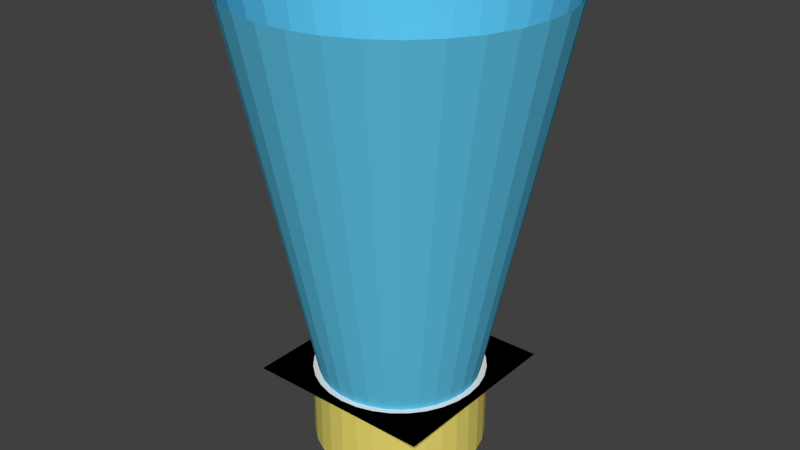# Source: Rotor.blend  (saved by Blender 2.63.0; exported with 4.5.12 LTS)
import bpy
from mathutils import Matrix  # noqa: F401  (used for matrix-valued properties, if any)

bpy.ops.wm.read_factory_settings(use_empty=True)
scene = bpy.context.scene
scene.name = 'Scene'

# ---- collections
col_collection_1 = bpy.data.collections.new('Collection 1'); scene.collection.children.link(col_collection_1)

# ---- materials (node trees are filled in below, after node groups)
mat_transparent = bpy.data.materials.new('Transparent')
mat_transparent.alpha_threshold = 0.0
mat_transparent.use_transparent_shadow = False
mat_transparent.roughness = 0.5
mat_rotor = bpy.data.materials.new('Rotor')
mat_rotor.alpha_threshold = 0.0
mat_rotor.use_transparent_shadow = False
mat_rotor.diffuse_color = (0.3333, 0.3333, 0.3333, 1.0)
mat_rotor.roughness = 0.5
mat_rotor.line_color = (0.0, 0.0, 0.0, 1.0)
mat_wind = bpy.data.materials.new('Wind')
mat_wind.alpha_threshold = 0.0
mat_wind.use_transparent_shadow = False
mat_wind.diffuse_color = (0.1098, 0.549, 0.8, 1.0)
mat_wind.roughness = 0.5
mat_wind.line_color = (0.0, 0.0, 0.0, 1.0)
mat_floor = bpy.data.materials.new('Floor')
mat_floor.alpha_threshold = 0.0
mat_floor.use_transparent_shadow = False
mat_floor.diffuse_color = (0.8, 0.6863, 0.1529, 1.0)
mat_floor.specular_color = (1.0, 0.9294, 0.6118)
mat_floor.roughness = 0.5
mat_floor.line_color = (0.0, 0.0, 0.0, 1.0)

# ---- node groups
ng_auto_smooth = bpy.data.node_groups.new('Auto Smooth', 'GeometryNodeTree')
_s = ng_auto_smooth.interface.new_socket(name='Geometry', in_out='OUTPUT', socket_type='NodeSocketGeometry')
_s = ng_auto_smooth.interface.new_socket(name='Geometry', in_out='INPUT', socket_type='NodeSocketGeometry')
_s = ng_auto_smooth.interface.new_socket(name='Angle', in_out='INPUT', socket_type='NodeSocketFloat')
_s.subtype = 'ANGLE'
_s.min_value = 0.0
_s.max_value = 3.142
ng_auto_smooth.is_modifier = True
_N = ng_auto_smooth.nodes; _L = ng_auto_smooth.links
n0 = _N.new('NodeGroupOutput'); n0.name = 'Group Output'; n0.location = (480, -100)
n1 = _N.new('NodeGroupInput'); n1.name = 'Group Input'; n1.location = (-420, -300)
n2 = _N.new('NodeGroupInput'); n2.name = 'Group Input.001'; n2.location = (-60, -100)
n3 = _N.new('GeometryNodeSetShadeSmooth'); n3.name = 'Set Shade Smooth'; n3.location = (120, -100)
n3.domain = 'EDGE'
n4 = _N.new('GeometryNodeSetShadeSmooth'); n4.name = 'Set Shade Smooth.001'; n4.location = (300, -100)
n5 = _N.new('GeometryNodeInputMeshEdgeAngle'); n5.name = 'Edge Angle'; n5.location = (-420, -220)
n6 = _N.new('GeometryNodeInputEdgeSmooth'); n6.name = 'Is Edge Smooth'; n6.location = (-60, -160)
n7 = _N.new('GeometryNodeInputShadeSmooth'); n7.name = 'Is Face Smooth'; n7.location = (-240, -340)
n8 = _N.new('FunctionNodeBooleanMath'); n8.name = 'Boolean Math'; n8.location = (-60, -220)
n9 = _N.new('FunctionNodeCompare'); n9.name = 'Compare'; n9.location = (-240, -180)
n9.operation = 'LESS_EQUAL'
_L.new(n5.outputs[0], n9.inputs[0])
_L.new(n4.outputs[0], n0.inputs[0])
_L.new(n1.outputs[1], n9.inputs[1])
_L.new(n9.outputs[0], n8.inputs[0])
_L.new(n7.outputs[0], n8.inputs[1])
_L.new(n2.outputs[0], n3.inputs[0])
_L.new(n6.outputs[0], n3.inputs[1])
_L.new(n3.outputs[0], n4.inputs[0])
_L.new(n8.outputs[0], n3.inputs[2])
n0.is_active_output = True

# ---- material node trees

# ---- world
world_world = bpy.data.worlds.new('World'); scene.world = world_world
world_world.color = (0.05088, 0.05088, 0.05088)
world_world.use_sun_shadow = False
world_world.sun_shadow_jitter_overblur = 0.0
world_world.cycles.sampling_method = 'MANUAL'
world_world.cycles.sample_map_resolution = 256

# ---- meshes
me_transparentfloor = bpy.data.meshes.new('TransparentFloor')
me_transparentfloor.from_pydata([(0.5, -0.5, 0.0), (-0.5, -0.5, 0.0), (0.5, 0.5, 0.0), (-0.5, 0.5, 0.0)], [], [(2, 3, 1, 0)])
me_transparentfloor.materials.append(mat_transparent)
me_transparentfloor.use_remesh_preserve_volume = False
me_transparentfloor.use_remesh_preserve_attributes = False
me_transparentfloor.use_mirror_vertex_groups = False
me_transparentfloor.update()
me_rotor = bpy.data.meshes.new('Rotor')
me_rotor.from_pydata([(0.01204, -0.0993, -0.02162), (-0.004167, -0.0998, -0.1974), (-0.04203, -0.09041, -0.1966), (-0.07942, 0.06125, -0.02139), (-0.06689, 0.07401, -0.1979), (-0.09357, -0.03384, -0.1961), (-0.07343, -0.06725, -0.1961), (-0.04995, 0.0868, -0.02236), (-0.0335, 0.09415, -0.1989), (-0.01294, 0.09912, -0.02335), (0.04905, -0.08698, -0.02261), (0.07851, -0.06143, -0.02358), (-0.09941, 0.004741, -0.1964), (-0.09004, 0.04261, -0.197), (0.0344, -0.09397, -0.1983), (0.0678, -0.07383, -0.1993), (0.09596, -0.02654, -0.02438), (0.09873, 0.01237, -0.0249), (0.0864, 0.04939, -0.02505), (0.06085, 0.07888, -0.0248), (0.1003, -0.004565, -0.2008), (0.09094, -0.04243, -0.2002), (0.02596, 0.09634, -0.02421), (0.005069, 0.09997, -0.1999), (0.04293, 0.09059, -0.2006), (-0.02687, -0.09652, -0.02076), (-0.06175, -0.07905, -0.02017), (-0.0873, -0.04957, -0.01993), (-0.09963, -0.01255, -0.02007), (-0.09686, 0.02637, -0.02059), (0.09448, 0.03401, -0.2012), (0.07433, 0.06743, -0.2011), (-0.161, -0.3556, -0.1982), (-0.1988, -0.3462, -0.1974), (-0.2185, -0.3348, -0.02099), (-0.2441, -0.3053, -0.02075), (0.08208, -0.391, -0.02157), (0.1044, -0.3857, -0.1983), (0.1378, -0.3655, -0.1992), (0.04317, -0.3882, -0.02071), (0.3049, -0.2436, -0.02172), (0.3344, -0.2181, -0.02269), (0.3562, -0.1612, -0.2), (0.3468, -0.1991, -0.1993), (0.3877, 0.04356, -0.02317), (0.3904, 0.08247, -0.02369), (0.3862, 0.1041, -0.2), (0.366, 0.1375, -0.1999), (0.2432, 0.3052, -0.02423), (0.2176, 0.3346, -0.02398), (0.1619, 0.3557, -0.1991), (0.1997, 0.3464, -0.1998), (-0.1369, 0.3657, -0.198), (-0.1035, 0.3859, -0.199), (-0.08298, 0.3908, -0.0234), (-0.04407, 0.3881, -0.02426), (-0.3353, 0.2179, -0.02229), (-0.3058, 0.2435, -0.02326), (-0.3553, 0.1614, -0.1973), (-0.3459, 0.1993, -0.1979), (-0.3853, -0.1039, -0.1973), (-0.3651, -0.1373, -0.1974), (-0.3913, -0.08265, -0.02129), (-0.3886, -0.04373, -0.0218)], [], [(55, 54, 9), (55, 9, 22), (10, 21, 43), (10, 43, 40), (57, 56, 3), (57, 3, 7), (18, 24, 51), (18, 51, 48), (41, 42, 20), (41, 20, 11), (29, 28, 27), (29, 27, 26), (7, 3, 22), (7, 22, 9), (25, 0, 10), (25, 10, 11), (18, 19, 16), (18, 16, 17), (25, 3, 29), (25, 29, 26), (22, 11, 16), (22, 16, 19), (25, 11, 22), (25, 22, 3), (34, 32, 1), (34, 1, 26), (35, 33, 32), (35, 32, 34), (40, 41, 11), (40, 11, 10), (26, 27, 35), (26, 35, 34), (36, 39, 37), (36, 37, 38), (2, 27, 28), (2, 28, 6), (36, 0, 25), (36, 25, 39), (41, 40, 43), (41, 43, 42), (44, 46, 47), (44, 47, 45), (17, 16, 44), (17, 44, 45), (16, 30, 46), (16, 46, 44), (45, 47, 31), (45, 31, 17), (48, 51, 50), (48, 50, 49), (19, 18, 48), (19, 48, 49), (49, 50, 23), (49, 23, 19), (0, 36, 38), (0, 38, 15), (54, 55, 53), (54, 53, 52), (22, 8, 53), (22, 53, 55), (54, 52, 4), (54, 4, 9), (39, 25, 14), (39, 14, 37), (56, 57, 59), (56, 59, 58), (56, 58, 12), (56, 12, 3), (27, 2, 33), (27, 33, 35), (7, 13, 59), (7, 59, 57), (63, 60, 61), (63, 61, 62), (29, 5, 60), (29, 60, 63), (28, 29, 63), (28, 63, 62), (62, 61, 6), (62, 6, 28), (18, 17, 31), (18, 31, 24), (22, 19, 23), (22, 23, 8), (7, 9, 4), (7, 4, 13), (29, 3, 12), (29, 12, 5), (14, 25, 26), (14, 26, 1), (0, 15, 21), (0, 21, 10), (11, 20, 30), (11, 30, 16)])
_uv = me_rotor.uv_layers.new(name='UVMap')
_uv.uv.foreach_set('vector', [0.4447, 0.9918, 0.3954, 0.9954, 0.4842, 0.6257, 0.4447, 0.9918, 0.4842, 0.6257, 0.5335, 0.6222, 0.5627, 0.3899, 0.6158, 0.4463, 0.94, 0.2478, 0.5627, 0.3899, 0.94, 0.2478, 0.8869, 0.1914, 0.1131, 0.8086, 0.07574, 0.7762, 0.3999, 0.5777, 0.1131, 0.8086, 0.3999, 0.5777, 0.4373, 0.6101, 0.6101, 0.5627, 0.555, 0.6149, 0.7536, 0.939, 0.6101, 0.5627, 0.7536, 0.939, 0.8087, 0.8868, 0.9243, 0.2238, 0.9519, 0.2958, 0.6277, 0.4943, 0.9243, 0.2238, 0.6277, 0.4943, 0.6001, 0.4223, 0.3778, 0.5335, 0.3743, 0.4842, 0.3899, 0.4373, 0.3778, 0.5335, 0.3899, 0.4373, 0.4223, 0.3999, 0.4373, 0.6101, 0.3999, 0.5777, 0.5335, 0.6222, 0.4373, 0.6101, 0.5335, 0.6222, 0.4842, 0.6257, 0.4665, 0.3778, 0.5158, 0.3743, 0.5627, 0.3899, 0.4665, 0.3778, 0.5627, 0.3899, 0.6001, 0.4223, 0.6101, 0.5627, 0.5777, 0.6001, 0.6222, 0.4665, 0.6101, 0.5627, 0.6222, 0.4665, 0.6257, 0.5158, 0.4665, 0.3778, 0.3999, 0.5777, 0.3778, 0.5335, 0.4665, 0.3778, 0.3778, 0.5335, 0.4223, 0.3999, 0.5335, 0.6222, 0.6001, 0.4223, 0.6222, 0.4665, 0.5335, 0.6222, 0.6222, 0.4665, 0.5777, 0.6001, 0.4665, 0.3778, 0.6001, 0.4223, 0.5335, 0.6222, 0.4665, 0.3778, 0.5335, 0.6222, 0.3999, 0.5777, 0.2237, 0.07584, 0.2966, 0.04955, 0.4953, 0.3737, 0.2237, 0.07584, 0.4953, 0.3737, 0.4223, 0.3999, 0.1913, 0.1132, 0.2486, 0.06144, 0.2966, 0.04955, 0.1913, 0.1132, 0.2966, 0.04955, 0.2237, 0.07584, 0.8869, 0.1914, 0.9243, 0.2238, 0.6001, 0.4223, 0.8869, 0.1914, 0.6001, 0.4223, 0.5627, 0.3899, 0.4223, 0.3999, 0.3899, 0.4373, 0.1913, 0.1132, 0.4223, 0.3999, 0.1913, 0.1132, 0.2237, 0.07584, 0.6046, 0.004638, 0.5553, 0.008165, 0.6329, 0.01139, 0.6046, 0.004638, 0.6329, 0.01139, 0.6752, 0.03691, 0.4473, 0.3855, 0.3899, 0.4373, 0.3743, 0.4842, 0.4473, 0.3855, 0.3743, 0.4842, 0.4075, 0.4149, 0.6046, 0.004638, 0.5158, 0.3743, 0.4665, 0.3778, 0.6046, 0.004638, 0.4665, 0.3778, 0.5553, 0.008165, 0.9243, 0.2238, 0.8869, 0.1914, 0.94, 0.2478, 0.9243, 0.2238, 0.94, 0.2478, 0.9519, 0.2958, 0.9918, 0.5553, 0.9899, 0.632, 0.9644, 0.6744, 0.9918, 0.5553, 0.9644, 0.6744, 0.9953, 0.6046, 0.6257, 0.5158, 0.6222, 0.4665, 0.9918, 0.5553, 0.6257, 0.5158, 0.9918, 0.5553, 0.9953, 0.6046, 0.6222, 0.4665, 0.6203, 0.5432, 0.9899, 0.632, 0.6222, 0.4665, 0.9899, 0.632, 0.9918, 0.5553, 0.9953, 0.6046, 0.9644, 0.6744, 0.5948, 0.5856, 0.9953, 0.6046, 0.5948, 0.5856, 0.6257, 0.5158, 0.8087, 0.8868, 0.7536, 0.939, 0.7057, 0.9509, 0.8087, 0.8868, 0.7057, 0.9509, 0.7763, 0.9242, 0.5777, 0.6001, 0.6101, 0.5627, 0.8087, 0.8868, 0.5777, 0.6001, 0.8087, 0.8868, 0.7763, 0.9242, 0.7763, 0.9242, 0.7057, 0.9509, 0.507, 0.6268, 0.7763, 0.9242, 0.507, 0.6268, 0.5777, 0.6001, 0.5158, 0.3743, 0.6046, 0.004638, 0.6752, 0.03691, 0.5158, 0.3743, 0.6752, 0.03691, 0.5865, 0.4066, 0.3954, 0.9954, 0.4447, 0.9918, 0.3694, 0.9891, 0.3954, 0.9954, 0.3694, 0.9891, 0.3271, 0.9635, 0.5335, 0.6222, 0.4581, 0.6194, 0.3694, 0.9891, 0.5335, 0.6222, 0.3694, 0.9891, 0.4447, 0.9918, 0.3954, 0.9954, 0.3271, 0.9635, 0.4158, 0.5939, 0.3954, 0.9954, 0.4158, 0.5939, 0.4842, 0.6257, 0.5553, 0.008165, 0.4665, 0.3778, 0.5442, 0.381, 0.5553, 0.008165, 0.5442, 0.381, 0.6329, 0.01139, 0.07574, 0.7762, 0.1131, 0.8086, 0.06227, 0.7526, 0.07574, 0.7762, 0.06227, 0.7526, 0.0504, 0.7046, 0.07574, 0.7762, 0.0504, 0.7046, 0.3746, 0.5061, 0.07574, 0.7762, 0.3746, 0.5061, 0.3999, 0.5777, 0.3899, 0.4373, 0.4473, 0.3855, 0.2486, 0.06144, 0.3899, 0.4373, 0.2486, 0.06144, 0.1913, 0.1132, 0.4373, 0.6101, 0.3865, 0.5541, 0.06227, 0.7526, 0.4373, 0.6101, 0.06227, 0.7526, 0.1131, 0.8086, 0.008207, 0.4447, 0.01238, 0.3684, 0.03791, 0.3261, 0.008207, 0.4447, 0.03791, 0.3261, 0.004698, 0.3954, 0.3778, 0.5335, 0.382, 0.4572, 0.01238, 0.3684, 0.3778, 0.5335, 0.01238, 0.3684, 0.008207, 0.4447, 0.3743, 0.4842, 0.3778, 0.5335, 0.008207, 0.4447, 0.3743, 0.4842, 0.008207, 0.4447, 0.004698, 0.3954, 0.004698, 0.3954, 0.03791, 0.3261, 0.4075, 0.4149, 0.004698, 0.3954, 0.4075, 0.4149, 0.3743, 0.4842, 0.6101, 0.5627, 0.6257, 0.5158, 0.5948, 0.5856, 0.6101, 0.5627, 0.5948, 0.5856, 0.555, 0.6149, 0.5335, 0.6222, 0.5777, 0.6001, 0.507, 0.6268, 0.5335, 0.6222, 0.507, 0.6268, 0.4581, 0.6194, 0.4373, 0.6101, 0.4842, 0.6257, 0.4158, 0.5939, 0.4373, 0.6101, 0.4158, 0.5939, 0.3865, 0.5541, 0.3778, 0.5335, 0.3999, 0.5777, 0.3746, 0.5061, 0.3778, 0.5335, 0.3746, 0.5061, 0.382, 0.4572, 0.5442, 0.381, 0.4665, 0.3778, 0.4223, 0.3999, 0.5442, 0.381, 0.4223, 0.3999, 0.4953, 0.3737, 0.5158, 0.3743, 0.5865, 0.4066, 0.6158, 0.4463, 0.5158, 0.3743, 0.6158, 0.4463, 0.5627, 0.3899, 0.6001, 0.4223, 0.6277, 0.4943, 0.6203, 0.5432, 0.6001, 0.4223, 0.6203, 0.5432, 0.6222, 0.4665])
me_rotor.materials.append(mat_rotor)
me_rotor.use_remesh_preserve_volume = False
me_rotor.use_remesh_preserve_attributes = False
me_rotor.use_mirror_vertex_groups = False
me_rotor.update()
me_wind = bpy.data.meshes.new('Wind')
me_wind.from_pydata([(0.3682, -0.1843, -0.03871), (0.7364, -0.3686, 1.987), (0.3252, -0.2526, -0.03871), (0.6503, -0.5052, 1.987), (0.2696, -0.3112, -0.03871), (0.5393, -0.6224, 1.987), (0.2037, -0.3578, -0.03871), (0.4075, -0.7156, 1.987), (0.13, -0.3907, -0.03871), (0.26, -0.7814, 1.987), (0.0513, -0.4085, -0.03871), (0.1026, -0.8171, 1.987), (-0.02939, -0.4107, -0.03871), (-0.05877, -0.8214, 1.987), (-0.1089, -0.3971, -0.03871), (-0.2179, -0.7942, 1.987), (-0.1843, -0.3682, -0.03871), (-0.3686, -0.7364, 1.987), (-0.2526, -0.3252, -0.03871), (-0.5052, -0.6503, 1.987), (-0.3112, -0.2696, -0.03871), (-0.6224, -0.5393, 1.987), (-0.3578, -0.2037, -0.03871), (-0.7156, -0.4075, 1.987), (-0.3907, -0.13, -0.03871), (-0.7814, -0.26, 1.987), (-0.4085, -0.0513, -0.03871), (-0.8171, -0.1026, 1.987), (-0.4107, 0.02939, -0.03871), (-0.8214, 0.05877, 1.987), (-0.3971, 0.1089, -0.03871), (-0.7942, 0.2179, 1.987), (-0.3682, 0.1843, -0.03871), (-0.7364, 0.3686, 1.987), (-0.3252, 0.2526, -0.03871), (-0.6503, 0.5052, 1.987), (-0.2696, 0.3112, -0.03871), (-0.5393, 0.6224, 1.987), (-0.2037, 0.3578, -0.03871), (-0.4075, 0.7156, 1.987), (-0.13, 0.3907, -0.03871), (-0.26, 0.7814, 1.987), (-0.0513, 0.4085, -0.03871), (-0.1026, 0.8171, 1.987), (0.02939, 0.4107, -0.03871), (0.05877, 0.8214, 1.987), (0.1089, 0.3971, -0.03871), (0.2179, 0.7942, 1.987), (0.1843, 0.3682, -0.03871), (0.3686, 0.7364, 1.987), (0.2526, 0.3252, -0.03871), (0.5052, 0.6503, 1.987), (0.3112, 0.2696, -0.03871), (0.6224, 0.5393, 1.987), (0.3578, 0.2037, -0.03871), (0.7156, 0.4075, 1.987), (0.3907, 0.13, -0.03871), (0.7814, 0.26, 1.987), (0.4085, 0.0513, -0.03871), (0.8171, 0.1026, 1.987), (0.4107, -0.02939, -0.03871), (0.8214, -0.05877, 1.987), (0.3971, -0.1089, -0.03871), (0.7942, -0.2179, 1.987)], [], [(0, 1, 3), (0, 3, 2), (2, 3, 5), (2, 5, 4), (4, 5, 7), (4, 7, 6), (6, 7, 9), (6, 9, 8), (8, 9, 11), (8, 11, 10), (10, 11, 13), (10, 13, 12), (12, 13, 15), (12, 15, 14), (14, 15, 17), (14, 17, 16), (16, 17, 19), (16, 19, 18), (18, 19, 21), (18, 21, 20), (20, 21, 23), (20, 23, 22), (22, 23, 25), (22, 25, 24), (24, 25, 27), (24, 27, 26), (26, 27, 29), (26, 29, 28), (28, 29, 31), (28, 31, 30), (30, 31, 33), (30, 33, 32), (32, 33, 35), (32, 35, 34), (34, 35, 37), (34, 37, 36), (36, 37, 39), (36, 39, 38), (38, 39, 41), (38, 41, 40), (40, 41, 43), (40, 43, 42), (42, 43, 45), (42, 45, 44), (44, 45, 47), (44, 47, 46), (46, 47, 49), (46, 49, 48), (48, 49, 51), (48, 51, 50), (50, 51, 53), (50, 53, 52), (52, 53, 55), (52, 55, 54), (54, 55, 57), (54, 57, 56), (56, 57, 59), (56, 59, 58), (58, 59, 61), (58, 61, 60), (1, 0, 62), (1, 62, 63), (60, 61, 63), (60, 63, 62)])
_uv = me_wind.uv_layers.new(name='UVMap')
_uv.uv.foreach_set('vector', [0.4552, 0.4324, 0.2524, 0.05862, 0.3413, 0.0209, 0.4552, 0.4324, 0.3413, 0.0209, 0.467, 0.428, 0.467, 0.428, 0.3413, 0.0209, 0.4365, 0.001037, 0.467, 0.428, 0.4365, 0.001037, 0.4809, 0.4259, 0.4809, 0.4259, 0.4365, 0.001037, 0.5342, 0.0, 0.4809, 0.4259, 0.5342, 0.0, 0.496, 0.4265, 0.496, 0.4265, 0.5342, 0.0, 0.6307, 0.01797, 0.496, 0.4265, 0.6307, 0.01797, 0.5114, 0.4302, 0.5114, 0.4302, 0.6307, 0.01797, 0.7223, 0.05441, 0.5114, 0.4302, 0.7223, 0.05441, 0.5251, 0.4363, 0.5251, 0.4363, 0.7223, 0.05441, 0.8055, 0.1084, 0.5251, 0.4363, 0.8055, 0.1084, 0.5373, 0.4451, 0.5373, 0.4451, 0.8055, 0.1084, 0.8767, 0.178, 0.5373, 0.4451, 0.8767, 0.178, 0.5475, 0.4561, 0.5475, 0.4561, 0.8767, 0.178, 0.933, 0.2604, 0.5475, 0.4561, 0.933, 0.2604, 0.5553, 0.469, 0.5553, 0.469, 0.933, 0.2604, 0.9719, 0.3526, 0.5553, 0.469, 0.9719, 0.3526, 0.5603, 0.4831, 0.5603, 0.4831, 0.9719, 0.3526, 0.9918, 0.4508, 0.5603, 0.4831, 0.9918, 0.4508, 0.5624, 0.498, 0.5624, 0.498, 0.9918, 0.4508, 0.9918, 0.5511, 0.5624, 0.498, 0.9918, 0.5511, 0.5615, 0.5128, 0.5615, 0.5128, 0.9918, 0.5511, 0.9719, 0.6494, 0.5615, 0.5128, 0.9719, 0.6494, 0.5576, 0.5272, 0.5576, 0.5272, 0.9719, 0.6494, 0.9327, 0.7418, 0.5576, 0.5272, 0.9327, 0.7418, 0.551, 0.5403, 0.551, 0.5403, 0.9327, 0.7418, 0.876, 0.8244, 0.551, 0.5403, 0.876, 0.8244, 0.5419, 0.5518, 0.5419, 0.5518, 0.876, 0.8244, 0.804, 0.894, 0.5419, 0.5518, 0.804, 0.894, 0.5308, 0.5612, 0.5308, 0.5612, 0.804, 0.894, 0.7198, 0.9477, 0.5308, 0.5612, 0.7198, 0.9477, 0.5181, 0.568, 0.5181, 0.568, 0.7198, 0.9477, 0.6267, 0.9835, 0.5181, 0.568, 0.6267, 0.9835, 0.5045, 0.5721, 0.5045, 0.5721, 0.6267, 0.9835, 0.5287, 1.0, 0.5045, 0.5721, 0.5287, 1.0, 0.4904, 0.5732, 0.4904, 0.5732, 0.5287, 1.0, 0.4297, 0.9967, 0.4904, 0.5732, 0.4297, 0.9967, 0.4766, 0.5714, 0.4766, 0.5714, 0.4297, 0.9967, 0.3337, 0.9739, 0.4766, 0.5714, 0.3337, 0.9739, 0.4636, 0.5668, 0.4636, 0.5668, 0.3337, 0.9739, 0.2445, 0.9329, 0.4636, 0.5668, 0.2445, 0.9329, 0.452, 0.5596, 0.452, 0.5596, 0.2445, 0.9329, 0.1655, 0.8753, 0.452, 0.5596, 0.1655, 0.8753, 0.4423, 0.5502, 0.4423, 0.5502, 0.1655, 0.8753, 0.09947, 0.8039, 0.4423, 0.5502, 0.09947, 0.8039, 0.4352, 0.5393, 0.4352, 0.5393, 0.09947, 0.8039, 0.04892, 0.7218, 0.4352, 0.5393, 0.04892, 0.7218, 0.431, 0.5294, 0.431, 0.5294, 0.04892, 0.7218, 0.0154, 0.6315, 0.431, 0.5294, 0.0154, 0.6315, 0.4293, 0.5174, 0.4293, 0.5174, 0.0154, 0.6315, 0.0, 0.542, 0.4293, 0.5174, 0.0, 0.542, 0.4261, 0.499, 0.4261, 0.499, 0.0, 0.542, 0.000681, 0.4464, 0.4261, 0.499, 0.000681, 0.4464, 0.4262, 0.4816, 0.4262, 0.4816, 0.000681, 0.4464, 0.01893, 0.3525, 0.4262, 0.4816, 0.01893, 0.3525, 0.4292, 0.466, 0.4292, 0.466, 0.01893, 0.3525, 0.05439, 0.2636, 0.4292, 0.466, 0.05439, 0.2636, 0.4346, 0.4529, 0.4346, 0.4529, 0.05439, 0.2636, 0.1061, 0.1829, 0.4346, 0.4529, 0.1061, 0.1829, 0.4412, 0.4431, 0.2524, 0.05862, 0.4552, 0.4324, 0.4475, 0.4368, 0.2524, 0.05862, 0.4475, 0.4368, 0.1727, 0.1136, 0.4412, 0.4431, 0.1061, 0.1829, 0.1727, 0.1136, 0.4412, 0.4431, 0.1727, 0.1136, 0.4475, 0.4368])
me_wind.materials.append(mat_wind)
me_wind.use_remesh_preserve_volume = False
me_wind.use_remesh_preserve_attributes = False
me_wind.use_mirror_vertex_groups = False
me_wind.update()
me_rotorhole = bpy.data.meshes.new('RotorHole')
me_rotorhole.from_pydata([(-1.466e-07, -0.45, 0.0), (-1.466e-07, -0.45, 0.0), (-0.5, -0.5, 0.0), (0.5, -0.5, 0.0), (-0.08779, -0.4414, 0.0), (-0.08779, -0.4414, 0.0), (-0.1722, -0.4157, 0.0), (-0.1722, -0.4157, 0.0), (0.08779, -0.4414, 0.0), (0.08779, -0.4414, 0.0), (-0.25, -0.3742, 0.0), (-0.25, -0.3742, 0.0), (-0.3182, -0.3182, 0.0), (-0.3182, -0.3182, 0.0), (-0.3742, -0.25, 0.0), (-0.3742, -0.25, 0.0), (-0.4157, -0.1722, 0.0), (-0.4157, -0.1722, 0.0), (-0.4414, -0.08779, 0.0), (-0.4414, -0.08779, 0.0), (-0.5, 0.5, 0.0), (0.1722, -0.4157, 0.0), (0.1722, -0.4157, 0.0), (-0.45, 4.345e-07, 0.0), (-0.45, 4.345e-07, 0.0), (-0.4414, 0.08779, 0.0), (-0.4414, 0.08779, 0.0), (-0.4157, 0.1722, 0.0), (-0.4157, 0.1722, 0.0), (-0.3742, 0.25, 0.0), (-0.3742, 0.25, 0.0), (-0.3182, 0.3182, 0.0), (-0.3182, 0.3182, 0.0), (-0.25, 0.3742, 0.0), (-0.25, 0.3742, 0.0), (-0.1722, 0.4157, 0.0), (-0.1722, 0.4157, 0.0), (-0.08779, 0.4414, 0.0), (-0.08779, 0.4414, 0.0), (0.5, 0.5, 0.0), (0.25, -0.3742, 0.0), (0.25, -0.3742, 0.0), (0.0, 0.45, 0.0), (0.0, 0.45, 0.0), (0.08779, 0.4414, 0.0), (0.08779, 0.4414, 0.0), (0.1722, 0.4157, 0.0), (0.1722, 0.4157, 0.0), (0.25, 0.3742, 0.0), (0.25, 0.3742, 0.0), (0.3182, 0.3182, 0.0), (0.3182, 0.3182, 0.0), (0.3742, 0.25, 0.0), (0.3742, 0.25, 0.0), (0.4157, 0.1722, 0.0), (0.4157, 0.1722, 0.0), (0.4414, 0.08779, 0.0), (0.4414, 0.08779, 0.0), (0.3182, -0.3182, 0.0), (0.3182, -0.3182, 0.0), (0.45, 3.397e-08, 0.0), (0.45, 3.397e-08, 0.0), (0.4414, -0.08779, 0.0), (0.4414, -0.08779, 0.0), (0.4157, -0.1722, 0.0), (0.4157, -0.1722, 0.0), (0.3742, -0.25, 0.0), (0.3742, -0.25, 0.0), (0.1724, 0.4162, -0.4), (0.3746, 0.2503, -0.4), (-0.08789, -0.4419, -0.4), (-0.3186, 0.3186, -0.4), (-0.1724, 0.4162, -0.4), (0.4505, 3.389e-08, -0.4), (0.1724, -0.4162, -0.4), (-0.4162, 0.1724, -0.4), (0.3186, -0.3186, -0.4), (-0.3746, -0.2503, -0.4), (0.08789, 0.4419, -0.4), (0.2503, 0.3746, -0.4), (-0.08789, 0.4419, -0.4), (-0.4419, -0.08789, -0.4), (3.246e-11, 0.4505, -0.4), (-0.4162, -0.1724, -0.4), (-0.4419, 0.08789, -0.4), (0.4162, 0.1724, -0.4), (-1.468e-07, -0.4505, -0.4), (0.4419, -0.08789, -0.4), (-0.3746, 0.2503, -0.4), (-0.3186, -0.3186, -0.4), (0.2503, -0.3746, -0.4), (-0.1724, -0.4162, -0.4), (0.08789, -0.4419, -0.4), (0.4419, 0.08789, -0.4), (0.3746, -0.2503, -0.4), (-0.2503, 0.3746, -0.4), (-0.2503, -0.3746, -0.4), (-0.4505, 4.349e-07, -0.4), (0.4162, -0.1724, -0.4), (0.3186, 0.3186, -0.4)], [], [(66, 58, 3), (3, 64, 66), (3, 62, 64), (3, 60, 62), (3, 39, 56), (3, 56, 60), (58, 40, 3), (39, 54, 56), (39, 52, 54), (39, 50, 52), (39, 48, 50), (39, 46, 48), (39, 44, 46), (39, 42, 44), (39, 20, 37), (39, 37, 42), (40, 21, 3), (20, 35, 37), (20, 33, 35), (20, 31, 33), (20, 29, 31), (20, 27, 29), (20, 25, 27), (20, 23, 25), (20, 2, 18), (20, 18, 23), (21, 8, 3), (2, 16, 18), (2, 14, 16), (2, 12, 14), (2, 10, 12), (2, 6, 10), (0, 2, 3), (0, 3, 8), (2, 0, 4), (2, 4, 6), (86, 1, 9), (86, 9, 92), (43, 82, 78), (43, 78, 45), (45, 78, 68), (45, 68, 47), (47, 68, 79), (47, 79, 49), (49, 79, 99), (49, 99, 51), (51, 99, 69), (51, 69, 53), (53, 69, 85), (53, 85, 55), (55, 85, 93), (55, 93, 57), (57, 93, 73), (57, 73, 61), (61, 73, 87), (61, 87, 63), (63, 87, 98), (63, 98, 65), (65, 98, 94), (65, 94, 67), (67, 94, 76), (67, 76, 59), (59, 76, 90), (59, 90, 41), (41, 90, 74), (41, 74, 22), (22, 74, 92), (22, 92, 9), (1, 86, 70), (1, 70, 5), (5, 70, 91), (5, 91, 7), (7, 91, 96), (7, 96, 11), (11, 96, 89), (11, 89, 13), (13, 89, 77), (13, 77, 15), (15, 77, 83), (15, 83, 17), (17, 83, 81), (17, 81, 19), (19, 81, 97), (19, 97, 24), (24, 97, 84), (24, 84, 26), (26, 84, 75), (26, 75, 28), (28, 75, 88), (28, 88, 30), (30, 88, 71), (30, 71, 32), (32, 71, 95), (32, 95, 34), (34, 95, 72), (34, 72, 36), (38, 80, 82), (38, 82, 43), (36, 72, 80), (36, 80, 38)])
_uv = me_rotorhole.uv_layers.new(name='UVMap')
_uv.uv.foreach_set('vector', [0.8721, 0.2513, 0.8165, 0.1835, 0.9973, 0.002699, 0.9973, 0.002699, 0.9135, 0.3287, 0.8721, 0.2513, 0.9973, 0.002699, 0.939, 0.4127, 0.9135, 0.3287, 0.9973, 0.002699, 0.9476, 0.5, 0.939, 0.4127, 0.9973, 0.002699, 0.9973, 0.9973, 0.939, 0.5873, 0.9973, 0.002699, 0.939, 0.5873, 0.9476, 0.5, 0.8165, 0.1835, 0.7487, 0.1279, 0.9973, 0.002699, 0.9973, 0.9973, 0.9135, 0.6713, 0.939, 0.5873, 0.9973, 0.9973, 0.8721, 0.7487, 0.9135, 0.6713, 0.9973, 0.9973, 0.8165, 0.8165, 0.8721, 0.7487, 0.9973, 0.9973, 0.7487, 0.8721, 0.8165, 0.8165, 0.9973, 0.9973, 0.6713, 0.9135, 0.7487, 0.8721, 0.9973, 0.9973, 0.5873, 0.939, 0.6713, 0.9135, 0.9973, 0.9973, 0.5, 0.9476, 0.5873, 0.939, 0.9973, 0.9973, 0.002699, 0.9973, 0.4127, 0.939, 0.9973, 0.9973, 0.4127, 0.939, 0.5, 0.9476, 0.7487, 0.1279, 0.6713, 0.0865, 0.9973, 0.002699, 0.002699, 0.9973, 0.3287, 0.9135, 0.4127, 0.939, 0.002699, 0.9973, 0.2513, 0.8721, 0.3287, 0.9135, 0.002699, 0.9973, 0.1835, 0.8165, 0.2513, 0.8721, 0.002699, 0.9973, 0.1279, 0.7487, 0.1835, 0.8165, 0.002699, 0.9973, 0.0865, 0.6713, 0.1279, 0.7487, 0.002699, 0.9973, 0.06103, 0.5873, 0.0865, 0.6713, 0.002699, 0.9973, 0.05243, 0.5, 0.06103, 0.5873, 0.002699, 0.9973, 0.002699, 0.002699, 0.06103, 0.4127, 0.002699, 0.9973, 0.06103, 0.4127, 0.05243, 0.5, 0.6713, 0.0865, 0.5873, 0.06103, 0.9973, 0.002699, 0.002699, 0.002699, 0.0865, 0.3287, 0.06103, 0.4127, 0.002699, 0.002699, 0.1279, 0.2513, 0.0865, 0.3287, 0.002699, 0.002699, 0.1835, 0.1835, 0.1279, 0.2513, 0.002699, 0.002699, 0.2513, 0.1279, 0.1835, 0.1835, 0.002699, 0.002699, 0.3287, 0.0865, 0.2513, 0.1279, 0.5, 0.05243, 0.002699, 0.002699, 0.9973, 0.002699, 0.5, 0.05243, 0.9973, 0.002699, 0.5873, 0.06103, 0.002699, 0.002699, 0.5, 0.05243, 0.4127, 0.06103, 0.002699, 0.002699, 0.4127, 0.06103, 0.3287, 0.0865, 0.0, 0.0, 0.0, 0.0, 0.0, 0.0, 0.0, 0.0, 0.0, 0.0, 0.0, 0.0, 0.0, 0.0, 0.0, 0.0, 0.0, 0.0, 0.0, 0.0, 0.0, 0.0, 0.0, 0.0, 0.0, 0.0, 0.0, 0.0, 0.0, 0.0, 0.0, 0.0, 0.0, 0.0, 0.0, 0.0, 0.0, 0.0, 0.0, 0.0, 0.0, 0.0, 0.0, 0.0, 0.0, 0.0, 0.0, 0.0, 0.0, 0.0, 0.0, 0.0, 0.0, 0.0, 0.0, 0.0, 0.0, 0.0, 0.0, 0.0, 0.0, 0.0, 0.0, 0.0, 0.0, 0.0, 0.0, 0.0, 0.0, 0.0, 0.0, 0.0, 0.0, 0.0, 0.0, 0.0, 0.0, 0.0, 0.0, 0.0, 0.0, 0.0, 0.0, 0.0, 0.0, 0.0, 0.0, 0.0, 0.0, 0.0, 0.0, 0.0, 0.0, 0.0, 0.0, 0.0, 0.0, 0.0, 0.0, 0.0, 0.0, 0.0, 0.0, 0.0, 0.0, 0.0, 0.0, 0.0, 0.0, 0.0, 0.0, 0.0, 0.0, 0.0, 0.0, 0.0, 0.0, 0.0, 0.0, 0.0, 0.0, 0.0, 0.0, 0.0, 0.0, 0.0, 0.0, 0.0, 0.0, 0.0, 0.0, 0.0, 0.0, 0.0, 0.0, 0.0, 0.0, 0.0, 0.0, 0.0, 0.0, 0.0, 0.0, 0.0, 0.0, 0.0, 0.0, 0.0, 0.0, 0.0, 0.0, 0.0, 0.0, 0.0, 0.0, 0.0, 0.0, 0.0, 0.0, 0.0, 0.0, 0.0, 0.0, 0.0, 0.0, 0.0, 0.0, 0.0, 0.0, 0.0, 0.0, 0.0, 0.0, 0.0, 0.0, 0.0, 0.0, 0.0, 0.0, 0.0, 0.0, 0.0, 0.0, 0.0, 0.0, 0.0, 0.0, 0.0, 0.0, 0.0, 0.0, 0.0, 0.0, 0.0, 0.0, 0.0, 0.0, 0.0, 0.0, 0.0, 0.0, 0.0, 0.0, 0.0, 0.0, 0.0, 0.0, 0.0, 0.0, 0.0, 0.0, 0.0, 0.0, 0.0, 0.0, 0.0, 0.0, 0.0, 0.0, 0.0, 0.0, 0.0, 0.0, 0.0, 0.0, 0.0, 0.0, 0.0, 0.0, 0.0, 0.0, 0.0, 0.0, 0.0, 0.0, 0.0, 0.0, 0.0, 0.0, 0.0, 0.0, 0.0, 0.0, 0.0, 0.0, 0.0, 0.0, 0.0, 0.0, 0.0, 0.0, 0.0, 0.0, 0.0, 0.0, 0.0, 0.0, 0.0, 0.0, 0.0, 0.0, 0.0, 0.0, 0.0, 0.0, 0.0, 0.0, 0.0, 0.0, 0.0, 0.0, 0.0, 0.0, 0.0, 0.0, 0.0, 0.0, 0.0, 0.0, 0.0, 0.0, 0.0, 0.0, 0.0, 0.0, 0.0, 0.0, 0.0, 0.0, 0.0, 0.0, 0.0, 0.0, 0.0, 0.0, 0.0, 0.0, 0.0, 0.0, 0.0, 0.0, 0.0, 0.0, 0.0, 0.0, 0.0, 0.0, 0.0, 0.0, 0.0, 0.0, 0.0, 0.0, 0.0, 0.0, 0.0, 0.0, 0.0, 0.0, 0.0, 0.0, 0.0, 0.0, 0.0, 0.0, 0.0, 0.0, 0.0, 0.0, 0.0, 0.0, 0.0, 0.0, 0.0, 0.0, 0.0, 0.0, 0.0, 0.0, 0.0, 0.0, 0.0, 0.0, 0.0, 0.0, 0.0, 0.0, 0.0, 0.0, 0.0, 0.0, 0.0, 0.0, 0.0, 0.0, 0.0, 0.0, 0.0, 0.0, 0.0, 0.0, 0.0, 0.0, 0.0, 0.0, 0.0, 0.0, 0.0, 0.0, 0.0, 0.0, 0.0, 0.0, 0.0, 0.0, 0.0, 0.0, 0.0, 0.0, 0.0, 0.0, 0.0, 0.0, 0.0])
me_rotorhole.materials.append(mat_floor)
me_rotorhole.use_remesh_preserve_volume = False
me_rotorhole.use_remesh_preserve_attributes = False
me_rotorhole.use_mirror_vertex_groups = False
me_rotorhole.update()

# ---- objects
ob_rotorfloor = bpy.data.objects.new('RotorFloor', me_transparentfloor)
ob_rotor = bpy.data.objects.new('Rotor', me_rotor)
ob_wind = bpy.data.objects.new('Wind', me_wind)
ob_rotorhole = bpy.data.objects.new('RotorHole', me_rotorhole)

# ---- transforms, parenting, visibility, modifiers, constraints
ob_rotorfloor.location = (0.0, 0.0, 0.0)
ob_rotorfloor.lineart.crease_threshold = 0.0
ob_rotor.location = (0.0, 0.0, 0.0)
ob_rotor.lineart.crease_threshold = 0.0
_m = ob_rotor.modifiers.new('Armature', 'ARMATURE')
_m.use_bone_envelopes = True
_m.use_deform_preserve_volume = True
_m = ob_rotor.modifiers.new('Auto Smooth', 'NODES')
_m.node_group = ng_auto_smooth
_gi = [s.identifier for s in ng_auto_smooth.interface.items_tree if s.item_type == 'SOCKET' and s.in_out == 'INPUT']
_m[_gi[1]] = 0.5236  # Angle
ob_wind.location = (0.0, 0.0, 0.0)
ob_wind.lineart.crease_threshold = 0.0
_m = ob_wind.modifiers.new('Armature', 'ARMATURE')
_m.use_bone_envelopes = True
_m.use_deform_preserve_volume = True
_m = ob_wind.modifiers.new('Auto Smooth', 'NODES')
_m.node_group = ng_auto_smooth
_gi = [s.identifier for s in ng_auto_smooth.interface.items_tree if s.item_type == 'SOCKET' and s.in_out == 'INPUT']
_m[_gi[1]] = 0.5236  # Angle
ob_rotorhole.location = (0.0, 0.0, 0.0)
ob_rotorhole.lineart.crease_threshold = 0.0

# ---- collection membership
col_collection_1.objects.link(ob_rotorfloor)
col_collection_1.objects.link(ob_rotor)
col_collection_1.objects.link(ob_wind)
col_collection_1.objects.link(ob_rotorhole)

# ---- scene / render settings (as saved in the file)
scene.frame_start = 0; scene.frame_end = 90; scene.frame_set(57)
scene.render.engine = 'BLENDER_EEVEE_NEXT'
scene.render.image_settings.color_mode = 'RGB'
scene.render.image_settings.compression = 90
scene.render.resolution_percentage = 50
scene.render.dither_intensity = 0.0
scene.render.bake_margin = 2
scene.render.bake_bias = 0.0
scene.cycles.use_denoising = False
scene.cycles.samples = 10
scene.cycles.sampling_pattern = 'TABULATED_SOBOL'
scene.cycles.light_sampling_threshold = 0.0
scene.cycles.use_adaptive_sampling = False
scene.cycles.use_light_tree = False
scene.cycles.blur_glossy = 0.0
scene.cycles.volume_bounces = 1
scene.cycles.pixel_filter_type = 'GAUSSIAN'
scene.cycles.sample_clamp_indirect = 0.0
scene.view_settings.view_transform = 'Standard'
bpy.context.view_layer.update()

# ---- added for rendering (the .blend has no active camera and no usable light): camera, sun
cam_auto = bpy.data.cameras.new('AutoCamera')
cam_auto.lens = 50.0
cam_auto.sensor_width = 36.0
cam_auto.clip_end = 1000.0
ob_auto_camera = bpy.data.objects.new('AutoCamera', cam_auto)
scene.collection.objects.link(ob_auto_camera)
ob_auto_camera.location = (3.08204, -3.69844, 3.25924)
ob_auto_camera.rotation_euler = (1.09748, -7.21219e-08, 0.694738)
scene.camera = ob_auto_camera
light_auto_sun = bpy.data.lights.new('AutoSun', 'SUN')
light_auto_sun.energy = 3.0
light_auto_sun.angle = 0.0523599
ob_auto_sun = bpy.data.objects.new('AutoSun', light_auto_sun)
scene.collection.objects.link(ob_auto_sun)
ob_auto_sun.rotation_euler = (0.872665, 0.174533, 0.523599)
bpy.context.view_layer.update()
